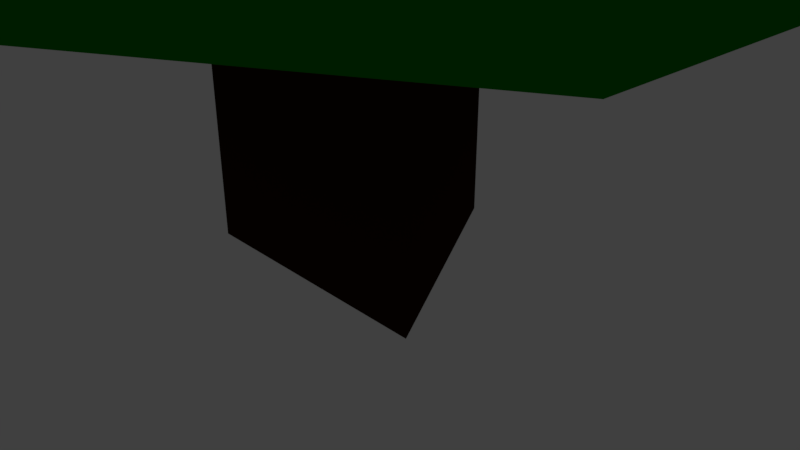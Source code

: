# Source: tree.blend  (saved by Blender 2.79.0; exported with 4.5.12 LTS)
import bpy
from mathutils import Matrix  # noqa: F401  (used for matrix-valued properties, if any)

bpy.ops.wm.read_factory_settings(use_empty=True)
scene = bpy.context.scene
scene.name = 'Scene'

# ---- collections
col_collection_1 = bpy.data.collections.new('Collection 1'); scene.collection.children.link(col_collection_1)

# ---- materials (node trees are filled in below, after node groups)
mat_material_001 = bpy.data.materials.new('Material.001')
mat_material_001.alpha_threshold = 0.0
mat_material_001.use_transparent_shadow = False
mat_material_001.diffuse_color = (0.001923, 0.2266, 0.0, 1.0)
mat_material_001.roughness = 0.5
mat_material_002 = bpy.data.materials.new('Material.002')
mat_material_002.alpha_threshold = 0.0
mat_material_002.use_transparent_shadow = False
mat_material_002.diffuse_color = (0.02539, 0.008518, 0.002917, 1.0)
mat_material_002.roughness = 0.5

# ---- material node trees

# ---- world
world_world = bpy.data.worlds.new('World'); scene.world = world_world
world_world.color = (0.05088, 0.05088, 0.05088)
world_world.use_sun_shadow = False
world_world.sun_shadow_jitter_overblur = 0.0
world_world.cycles.sampling_method = 'MANUAL'

# ---- cameras
cam_camera = bpy.data.cameras.new('Camera')
cam_camera.clip_end = 100.0
cam_camera.lens = 35.0
cam_camera.sensor_width = 32.0
cam_camera.sensor_height = 18.0
cam_camera.ortho_scale = 7.314
cam_camera.dof.focus_distance = 0.0
cam_camera.dof.aperture_fstop = 128.0

# ---- lights
light_lamp = bpy.data.lights.new('Lamp', 'POINT')
light_lamp.transmission_factor = 0.0
light_lamp.cutoff_distance = 30.0
light_lamp.energy = 100.0
light_lamp.shadow_buffer_clip_start = 1.001
light_lamp.shadow_soft_size = 0.1
light_lamp.shadow_maximum_resolution = 0.006
light_lamp.use_absolute_resolution = True

# ---- meshes
me_cone = bpy.data.meshes.new('Cone')
me_cone.from_pydata([(7.947e-08, 6.0, -6.0), (5.196, 3.0, -6.0), (5.196, -3.0, -6.0), (-4.451e-07, -6.0, -6.0), (0.0, 0.0, 6.0), (-5.196, -3.0, -6.0), (-5.196, 3.0, -6.0)], [], [(0, 4, 1), (1, 4, 2), (2, 4, 3), (3, 4, 5), (5, 4, 6), (6, 4, 0), (0, 1, 2, 3, 5, 6)])
me_cone.materials.append(mat_material_001)
me_cone.use_remesh_preserve_volume = False
me_cone.use_remesh_preserve_attributes = False
me_cone.use_mirror_vertex_groups = False
me_cone.update()
me_cylinder = bpy.data.meshes.new('Cylinder')
me_cylinder.from_pydata([(0.0, 1.0, -2.0), (0.0, 1.0, 2.0), (0.866, -0.5, -2.0), (0.866, -0.5, 2.0), (-0.866, -0.5, -2.0), (-0.866, -0.5, 2.0)], [], [(0, 1, 3, 2), (2, 3, 5, 4), (3, 1, 5), (4, 5, 1, 0), (0, 2, 4)])
me_cylinder.materials.append(mat_material_002)
me_cylinder.use_remesh_preserve_volume = False
me_cylinder.use_remesh_preserve_attributes = False
me_cylinder.use_mirror_vertex_groups = False
me_cylinder.update()

# ---- objects
ob_cone = bpy.data.objects.new('Cone', me_cone)
ob_cylinder = bpy.data.objects.new('Cylinder', me_cylinder)
ob_lamp = bpy.data.objects.new('Lamp', light_lamp)
ob_camera = bpy.data.objects.new('Camera', cam_camera)

# ---- transforms, parenting, visibility, modifiers, constraints
ob_cone.location = (0.0, 0.0, 10.0)
ob_cone.lineart.crease_threshold = 0.0
ob_cylinder.location = (0.0, 0.0, 2.0)
ob_cylinder.scale = (2.0, 2.0, 1.0)
ob_cylinder.lineart.crease_threshold = 0.0
ob_lamp.location = (4.076, 1.005, 5.904)
ob_lamp.rotation_euler = (0.6503, 0.05522, 1.866)
ob_lamp.lock_rotations_4d = False
ob_lamp.empty_display_type = 'ARROWS'
ob_lamp.color = (0.0, 0.0, 0.0, 0.0)
ob_lamp.lineart.crease_threshold = 0.0
ob_camera.location = (7.481, -6.508, 5.344)
ob_camera.rotation_euler = (1.109, 0.0, 0.8149)
ob_camera.lock_rotations_4d = False
ob_camera.empty_display_type = 'ARROWS'
ob_camera.color = (0.0, 0.0, 0.0, 0.0)
ob_camera.display_type = 'WIRE'
ob_camera.lineart.crease_threshold = 0.0

# ---- collection membership
col_collection_1.objects.link(ob_cone)
col_collection_1.objects.link(ob_cylinder)
col_collection_1.objects.link(ob_lamp)
col_collection_1.objects.link(ob_camera)

# ---- scene / render settings (as saved in the file)
scene.camera = ob_camera
scene.frame_start = 1; scene.frame_end = 250; scene.frame_set(1)
scene.render.engine = 'BLENDER_EEVEE_NEXT'
scene.render.resolution_percentage = 50
scene.render.dither_intensity = 0.0
scene.cycles.use_denoising = False
scene.cycles.samples = 128
scene.cycles.sampling_pattern = 'TABULATED_SOBOL'
scene.cycles.light_sampling_threshold = 0.0
scene.cycles.use_adaptive_sampling = False
scene.cycles.use_light_tree = False
scene.cycles.blur_glossy = 0.0
scene.cycles.sample_clamp_indirect = 0.0
scene.view_settings.view_transform = 'Standard'
bpy.context.view_layer.update()
